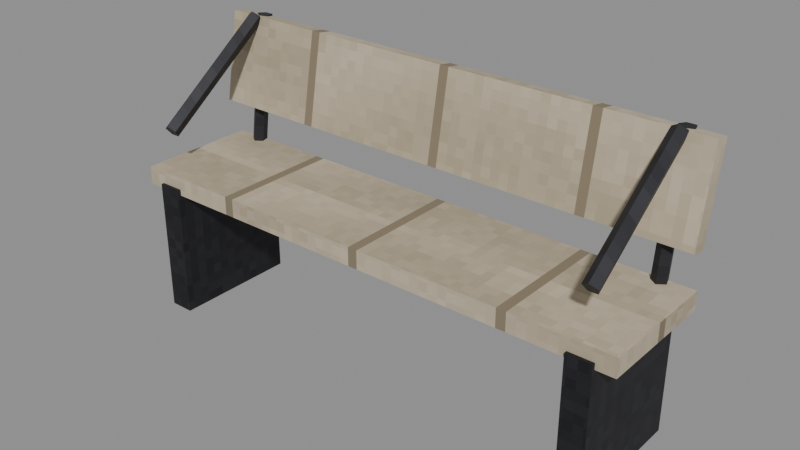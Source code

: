 # Source: bench.blend  (saved by Blender 5.2.45; exported with 4.5.12 LTS)
import bpy
from mathutils import Matrix  # noqa: F401  (used for matrix-valued properties, if any)

bpy.ops.wm.read_factory_settings(use_empty=True)
scene = bpy.context.scene
scene.name = 'Scene'

# ---- images (referenced by path relative to the original .blend; pixels are not part of the script)
import os
ASSET_DIR = os.environ.get("B2B_ASSET_DIR", "")  # directory of the original .blend (textures are referenced by path, not embedded)
HERE = os.path.dirname(os.path.abspath(__file__))  # packed textures are extracted next to this script under _unpacked/

def load_image(name, relpath, width, height, colorspace="sRGB"):
    """Load a texture the original file referenced (path relative to the .blend, or extracted next to this script)."""
    p = next((c for c in (os.path.join(HERE, relpath), os.path.join(ASSET_DIR, relpath)) if relpath and os.path.exists(c)), "")
    if p:
        img = bpy.data.images.load(p, check_existing=True)
        img.name = name
    else:  # same state as the original file: an image datablock whose file is absent (Cycles renders it pink)
        img = bpy.data.images.new(name, width, height)
        img.source = "FILE"
        img.filepath = "//" + (relpath or name)
    img.colorspace_settings.name = colorspace
    return img
img_m_e_wood_png = load_image('m_e_wood.png', '_unpacked/m_e_wood.bc69c813.png', 64, 64, 'sRGB')
img_m_e_iron_png = load_image('m_e_iron.png', '_unpacked/m_e_iron.7b454193.png', 64, 64, 'sRGB')

# ---- materials (node trees are filled in below, after node groups)
mat_e_wood = bpy.data.materials.new('e_wood')
mat_e_iron = bpy.data.materials.new('e_iron')

# ---- material node trees
mat_e_wood.use_nodes = True; mat_e_wood.node_tree.nodes.clear()
_N = mat_e_wood.node_tree.nodes; _L = mat_e_wood.node_tree.links
n0 = _N.new('ShaderNodeBsdfPrincipled'); n0.name = 'Principled BSDF'; n0.location = (-200, 100)
n0.inputs[2].default_value = 0.85
n0.inputs[10].default_value = 0.005
n1 = _N.new('ShaderNodeOutputMaterial'); n1.name = 'Material Output'; n1.location = (200, 100)
n2 = _N.new('ShaderNodeTexImage'); n2.name = 'Image Texture'; n2.location = (0, 0)
n2.image = img_m_e_wood_png
n2.interpolation = 'Closest'
_L.new(n0.outputs[0], n1.inputs[0])
_L.new(n2.outputs[0], n0.inputs[0])
n1.is_active_output = True
mat_e_iron.use_nodes = True; mat_e_iron.node_tree.nodes.clear()
_N = mat_e_iron.node_tree.nodes; _L = mat_e_iron.node_tree.links
n0 = _N.new('ShaderNodeBsdfPrincipled'); n0.name = 'Principled BSDF'; n0.location = (-200, 100)
n0.inputs[1].default_value = 0.6
n0.inputs[2].default_value = 0.55
n0.inputs[10].default_value = 0.005
n1 = _N.new('ShaderNodeOutputMaterial'); n1.name = 'Material Output'; n1.location = (200, 100)
n2 = _N.new('ShaderNodeTexImage'); n2.name = 'Image Texture'; n2.location = (0, 0)
n2.image = img_m_e_iron_png
n2.interpolation = 'Closest'
_L.new(n0.outputs[0], n1.inputs[0])
_L.new(n2.outputs[0], n0.inputs[0])
n1.is_active_output = True

# ---- meshes
me_body_mesh = bpy.data.meshes.new('body_mesh')
me_body_mesh.from_pydata([(-0.35, -0.2, 0.42), (-0.35, -0.2, 0.48), (-0.35, 0.2, 0.42), (-0.35, 0.2, 0.48), (1.35, -0.2, 0.42), (1.35, -0.2, 0.48), (1.35, 0.2, 0.42), (1.35, 0.2, 0.48), (-0.35, 0.1493, 0.6066), (-0.35, 0.2014, 0.9021), (-0.35, 0.1986, 0.5979), (-0.35, 0.2507, 0.8934), (1.35, 0.1493, 0.6066), (1.35, 0.2014, 0.9021), (1.35, 0.1986, 0.5979), (1.35, 0.2507, 0.8934), (-0.29, -0.21, 0.0), (-0.29, -0.21, 0.44), (-0.29, 0.21, 0.0), (-0.29, 0.21, 0.44), (-0.21, -0.21, 0.0), (-0.21, -0.21, 0.44), (-0.21, 0.21, 0.0), (-0.21, 0.21, 0.44), (-0.25, 0.1852, 0.9201), (-0.25, -0.1948, 0.6401), (-0.2262, 0.1954, 0.9062), (-0.2262, -0.1846, 0.6262), (-0.2353, 0.212, 0.8837), (-0.2353, -0.168, 0.6037), (-0.2647, 0.212, 0.8837), (-0.2647, -0.168, 0.6037), (-0.2738, 0.1954, 0.9062), (-0.2738, -0.1846, 0.6262), (-0.25, 0.1552, 0.4432), (-0.25, 0.2152, 0.9032), (-0.2738, 0.1723, 0.441), (-0.2738, 0.2323, 0.901), (-0.2647, 0.2001, 0.4374), (-0.2647, 0.2601, 0.8974), (-0.2353, 0.2001, 0.4374), (-0.2353, 0.2601, 0.8974), (-0.2262, 0.1723, 0.441), (-0.2262, 0.2323, 0.901), (1.21, -0.21, 0.0), (1.21, -0.21, 0.44), (1.21, 0.21, 0.0), (1.21, 0.21, 0.44), (1.29, -0.21, 0.0), (1.29, -0.21, 0.44), (1.29, 0.21, 0.0), (1.29, 0.21, 0.44), (1.25, 0.1852, 0.9201), (1.25, -0.1948, 0.6401), (1.274, 0.1954, 0.9062), (1.274, -0.1846, 0.6262), (1.265, 0.212, 0.8837), (1.265, -0.168, 0.6037), (1.235, 0.212, 0.8837), (1.235, -0.168, 0.6037), (1.226, 0.1954, 0.9062), (1.226, -0.1846, 0.6262), (1.25, 0.1552, 0.4432), (1.25, 0.2152, 0.9032), (1.226, 0.1723, 0.441), (1.226, 0.2323, 0.901), (1.235, 0.2001, 0.4374), (1.235, 0.2601, 0.8974), (1.265, 0.2001, 0.4374), (1.265, 0.2601, 0.8974), (1.274, 0.1723, 0.441), (1.274, 0.2323, 0.901)], [], [(0, 1, 3, 2), (2, 3, 7, 6), (6, 7, 5, 4), (4, 5, 1, 0), (2, 6, 4, 0), (7, 3, 1, 5), (8, 9, 11, 10), (10, 11, 15, 14), (14, 15, 13, 12), (12, 13, 9, 8), (10, 14, 12, 8), (15, 11, 9, 13), (16, 17, 19, 18), (18, 19, 23, 22), (22, 23, 21, 20), (20, 21, 17, 16), (18, 22, 20, 16), (23, 19, 17, 21), (24, 25, 27, 26), (26, 27, 29, 28), (28, 29, 31, 30), (27, 25, 33, 31, 29), (30, 31, 33, 32), (32, 33, 25, 24), (24, 26, 28, 30, 32), (34, 35, 37, 36), (36, 37, 39, 38), (38, 39, 41, 40), (37, 35, 43, 41, 39), (40, 41, 43, 42), (42, 43, 35, 34), (34, 36, 38, 40, 42), (44, 45, 47, 46), (46, 47, 51, 50), (50, 51, 49, 48), (48, 49, 45, 44), (46, 50, 48, 44), (51, 47, 45, 49), (52, 53, 55, 54), (54, 55, 57, 56), (56, 57, 59, 58), (55, 53, 61, 59, 57), (58, 59, 61, 60), (60, 61, 53, 52), (52, 54, 56, 58, 60), (62, 63, 65, 64), (64, 65, 67, 66), (66, 67, 69, 68), (65, 63, 71, 69, 67), (68, 69, 71, 70), (70, 71, 63, 62), (62, 64, 66, 68, 70)])
me_body_mesh.polygons.foreach_set('material_index', [0, 0, 0, 0, 0, 0, 0, 0, 0, 0, 0, 0, 1, 1, 1, 1, 1, 1, 1, 1, 1, 1, 1, 1, 1, 1, 1, 1, 1, 1, 1, 1, 1, 1, 1, 1, 1, 1, 1, 1, 1, 1, 1, 1, 1, 1, 1, 1, 1, 1, 1, 1])
_uv = me_body_mesh.uv_layers.new(name='Float2')
_uv.uv.foreach_set('vector', [-0.1, 0.21, -0.1, 0.24, 0.1, 0.24, 0.1, 0.21, -0.175, 0.21, -0.175, 0.24, 0.675, 0.24, 0.675, 0.21, 0.1, 0.21, 0.1, 0.24, -0.1, 0.24, -0.1, 0.21, 0.675, 0.21, 0.675, 0.24, -0.175, 0.24, -0.175, 0.21, -0.175, 0.1, 0.675, 0.1, 0.675, -0.1, -0.175, -0.1, 0.675, 0.1, -0.175, 0.1, -0.175, -0.1, 0.675, -0.1, 0.07467, 0.3033, 0.1007, 0.451, 0.1253, 0.4467, 0.09929, 0.299, -0.175, 0.299, -0.175, 0.4467, 0.675, 0.4467, 0.675, 0.299, 0.09929, 0.299, 0.1253, 0.4467, 0.1007, 0.451, 0.07467, 0.3033, 0.675, 0.3033, 0.675, 0.451, -0.175, 0.451, -0.175, 0.3033, -0.175, 0.09929, 0.675, 0.09929, 0.675, 0.07467, -0.175, 0.07467, 0.675, 0.1253, -0.175, 0.1253, -0.175, 0.1007, 0.675, 0.1007, -0.105, 0.0, -0.105, 0.22, 0.105, 0.22, 0.105, 0.0, -0.145, 0.0, -0.145, 0.22, -0.105, 0.22, -0.105, 0.0, 0.105, 0.0, 0.105, 0.22, -0.105, 0.22, -0.105, 0.0, -0.105, 0.0, -0.105, 0.22, -0.145, 0.22, -0.145, 0.0, -0.145, 0.105, -0.105, 0.105, -0.105, -0.105, -0.145, -0.105, -0.105, 0.105, -0.145, 0.105, -0.145, -0.105, -0.105, -0.105, -0.125, 0.09259, -0.125, -0.09742, -0.1131, -0.09229, -0.1131, 0.09771, 0.09771, 0.4531, -0.09229, 0.3131, -0.084, 0.3019, 0.106, 0.4419, -0.1177, 0.106, -0.1177, -0.084, -0.1323, -0.084, -0.1323, 0.106, -0.1131, 0.3131, -0.125, 0.3201, -0.1369, 0.3131, -0.1323, 0.3019, -0.1177, 0.3019, 0.106, 0.4419, -0.084, 0.3019, -0.09229, 0.3131, 0.09771, 0.4531, -0.1369, 0.09771, -0.1369, -0.09229, -0.125, -0.09742, -0.125, 0.09259, -0.125, 0.4601, -0.1131, 0.4531, -0.1177, 0.4419, -0.1323, 0.4419, -0.1369, 0.4531, -0.125, 0.2216, -0.125, 0.4516, -0.1369, 0.4505, -0.1369, 0.2205, 0.08617, 0.2205, 0.1162, 0.4505, 0.13, 0.4487, 0.1, 0.2187, -0.1323, 0.2187, -0.1323, 0.4487, -0.1177, 0.4487, -0.1177, 0.2187, -0.1369, 0.1162, -0.125, 0.1076, -0.1131, 0.1162, -0.1177, 0.13, -0.1323, 0.13, 0.1, 0.2187, 0.13, 0.4487, 0.1162, 0.4505, 0.08617, 0.2205, -0.1131, 0.2205, -0.1131, 0.4505, -0.125, 0.4516, -0.125, 0.2216, -0.125, 0.07761, -0.1369, 0.08617, -0.1323, 0.1, -0.1177, 0.1, -0.1131, 0.08617, -0.105, 0.0, -0.105, 0.22, 0.105, 0.22, 0.105, 0.0, 0.605, 0.0, 0.605, 0.22, 0.645, 0.22, 0.645, 0.0, 0.105, 0.0, 0.105, 0.22, -0.105, 0.22, -0.105, 0.0, 0.645, 0.0, 0.645, 0.22, 0.605, 0.22, 0.605, 0.0, 0.605, 0.105, 0.645, 0.105, 0.645, -0.105, 0.605, -0.105, 0.645, 0.105, 0.605, 0.105, 0.605, -0.105, 0.645, -0.105, 0.625, 0.09259, 0.625, -0.09742, 0.6369, -0.09229, 0.6369, 0.09771, 0.09771, 0.4531, -0.09229, 0.3131, -0.084, 0.3019, 0.106, 0.4419, 0.6323, 0.106, 0.6323, -0.084, 0.6177, -0.084, 0.6177, 0.106, 0.6369, 0.3131, 0.625, 0.3201, 0.6131, 0.3131, 0.6177, 0.3019, 0.6323, 0.3019, 0.106, 0.4419, -0.084, 0.3019, -0.09229, 0.3131, 0.09771, 0.4531, 0.6131, 0.09771, 0.6131, -0.09229, 0.625, -0.09742, 0.625, 0.09259, 0.625, 0.4601, 0.6369, 0.4531, 0.6323, 0.4419, 0.6177, 0.4419, 0.6131, 0.4531, 0.625, 0.2216, 0.625, 0.4516, 0.6131, 0.4505, 0.6131, 0.2205, 0.08617, 0.2205, 0.1162, 0.4505, 0.13, 0.4487, 0.1, 0.2187, 0.6177, 0.2187, 0.6177, 0.4487, 0.6323, 0.4487, 0.6323, 0.2187, 0.6131, 0.1162, 0.625, 0.1076, 0.6369, 0.1162, 0.6323, 0.13, 0.6177, 0.13, 0.1, 0.2187, 0.13, 0.4487, 0.1162, 0.4505, 0.08617, 0.2205, 0.6369, 0.2205, 0.6369, 0.4505, 0.625, 0.4516, 0.625, 0.2216, 0.625, 0.07761, 0.6131, 0.08617, 0.6177, 0.1, 0.6323, 0.1, 0.6369, 0.08617])
me_body_mesh.materials.append(mat_e_wood)
me_body_mesh.materials.append(mat_e_iron)
me_body_mesh.update()

# ---- objects
ob_body = bpy.data.objects.new('body', me_body_mesh)

# ---- transforms, parenting, visibility, modifiers, constraints
ob_body.location = (0.0, 0.0, 0.0)

# ---- collection membership
scene.collection.objects.link(ob_body)

# ---- scene / render settings (as saved in the file)
scene.frame_start = 1; scene.frame_end = 250; scene.frame_set(1)
scene.render.engine = 'BLENDER_EEVEE_NEXT'
scene.render.bake_bias = 0.0
scene.render.bake_samples = 0
scene.render.compositor_device = 'GPU'
scene.eevee.use_volume_custom_range = False
scene.eevee.fast_gi_thickness_near = 0.1
scene.eevee.fast_gi_thickness_far = 0.0
scene.eevee.ray_tracing_options.screen_trace_thickness = 0.1
bpy.context.view_layer.update()

# ---- added for rendering (the .blend has no active camera and no usable light): camera, sun + grey world if the file has none
cam_auto = bpy.data.cameras.new('AutoCamera')
cam_auto.lens = 50.0
cam_auto.sensor_width = 36.0
cam_auto.clip_end = 1000.0
ob_auto_camera = bpy.data.objects.new('AutoCamera', cam_auto)
scene.collection.objects.link(ob_auto_camera)
ob_auto_camera.location = (2.34061, -2.18371, 1.93255)
ob_auto_camera.rotation_euler = (1.09748, -7.21219e-08, 0.694738)
scene.camera = ob_auto_camera
light_auto_sun = bpy.data.lights.new('AutoSun', 'SUN')
light_auto_sun.energy = 3.0
light_auto_sun.angle = 0.0523599
ob_auto_sun = bpy.data.objects.new('AutoSun', light_auto_sun)
scene.collection.objects.link(ob_auto_sun)
ob_auto_sun.rotation_euler = (0.872665, 0.174533, 0.523599)
if scene.world is None:
    world_auto = bpy.data.worlds.new('AutoWorld')
    world_auto.color = (0.3, 0.3, 0.3)
    scene.world = world_auto
bpy.context.view_layer.update()
